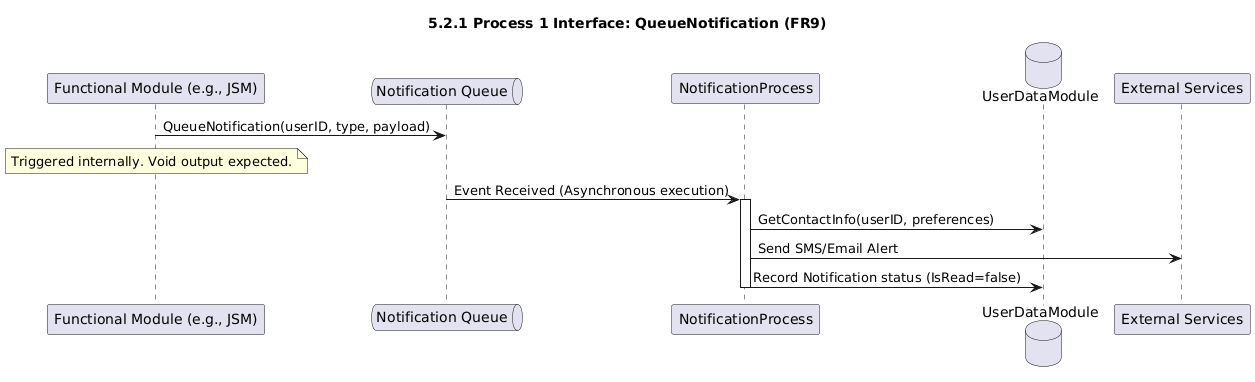

The diagram above was rendered by PlantUML. Its source (embedded in the PNG):
@startuml
title 5.2.1 Process 1 Interface: QueueNotification (FR9)
participant "Functional Module (e.g., JSM)" as FM
queue "Notification Queue" as NQ
participant "NotificationProcess" as NP_Proc
database "UserDataModule" as UDM
participant "External Services" as EXT

FM -> NQ : QueueNotification(userID, type, payload)
note over FM
  Triggered internally. Void output expected.
end note

NQ -> NP_Proc : Event Received (Asynchronous execution)
activate NP_Proc
  NP_Proc -> UDM : GetContactInfo(userID, preferences)
  NP_Proc -> EXT : Send SMS/Email Alert
  NP_Proc -> UDM : Record Notification status (IsRead=false)
deactivate NP_Proc
@enduml